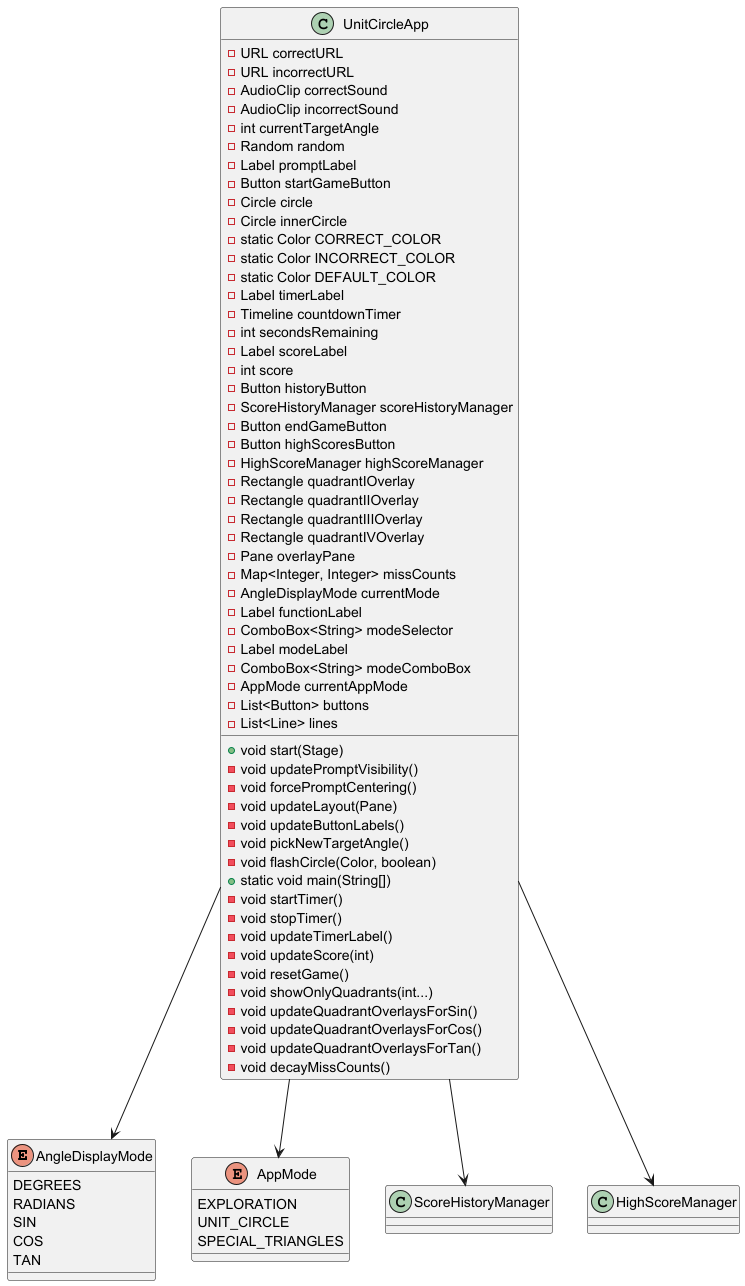

The diagram above was rendered by PlantUML. Its source (embedded in the PNG):
@startuml UnitCircleApp_UML

' Define enums
enum AngleDisplayMode {
  DEGREES
  RADIANS
  SIN
  COS
  TAN
}

enum AppMode {
  EXPLORATION
  UNIT_CIRCLE
  SPECIAL_TRIANGLES
}

class UnitCircleApp {
  - URL correctURL
  - URL incorrectURL
  - AudioClip correctSound
  - AudioClip incorrectSound
  - int currentTargetAngle
  - Random random
  - Label promptLabel
  - Button startGameButton
  - Circle circle
  - Circle innerCircle
  - static Color CORRECT_COLOR
  - static Color INCORRECT_COLOR
  - static Color DEFAULT_COLOR
  - Label timerLabel
  - Timeline countdownTimer
  - int secondsRemaining
  - Label scoreLabel
  - int score
  - Button historyButton
  - ScoreHistoryManager scoreHistoryManager
  - Button endGameButton
  - Button highScoresButton
  - HighScoreManager highScoreManager
  - Rectangle quadrantIOverlay
  - Rectangle quadrantIIOverlay
  - Rectangle quadrantIIIOverlay
  - Rectangle quadrantIVOverlay
  - Pane overlayPane
  - Map<Integer, Integer> missCounts
  - AngleDisplayMode currentMode
  - Label functionLabel
  - ComboBox<String> modeSelector
  - Label modeLabel
  - ComboBox<String> modeComboBox
  - AppMode currentAppMode
  - List<Button> buttons
  - List<Line> lines

  + void start(Stage)
  - void updatePromptVisibility()
  - void forcePromptCentering()
  - void updateLayout(Pane)
  - void updateButtonLabels()
  - void pickNewTargetAngle()
  - void flashCircle(Color, boolean)
  + static void main(String[])
  - void startTimer()
  - void stopTimer()
  - void updateTimerLabel()
  - void updateScore(int)
  - void resetGame()
  - void showOnlyQuadrants(int...)
  - void updateQuadrantOverlaysForSin()
  - void updateQuadrantOverlaysForCos()
  - void updateQuadrantOverlaysForTan()
  - void decayMissCounts()
}

UnitCircleApp --> AngleDisplayMode
UnitCircleApp --> AppMode
UnitCircleApp --> ScoreHistoryManager
UnitCircleApp --> HighScoreManager

@enduml